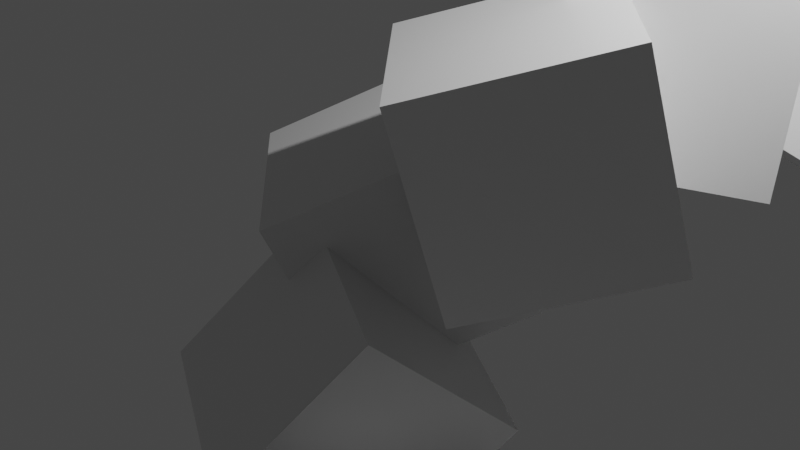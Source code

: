 # Source: beads.blend  (saved by Blender 2.80.75; exported with 4.5.12 LTS)
import bpy
from mathutils import Matrix  # noqa: F401  (used for matrix-valued properties, if any)

bpy.ops.wm.read_factory_settings(use_empty=True)
scene = bpy.context.scene
scene.name = 'Scene'

# ---- collections
col_collection = bpy.data.collections.new('Collection'); scene.collection.children.link(col_collection)

# ---- materials (node trees are filled in below, after node groups)
mat_material = bpy.data.materials.new('Material')
mat_material.alpha_threshold = 0.0
mat_material.use_transparent_shadow = False
mat_material.line_color = (0.0, 0.0, 0.0, 1.0)

# ---- material node trees
mat_material.use_nodes = True; mat_material.node_tree.nodes.clear()
_N = mat_material.node_tree.nodes; _L = mat_material.node_tree.links
n0 = _N.new('ShaderNodeOutputMaterial'); n0.name = 'Material Output'; n0.location = (300, 300)
n1 = _N.new('ShaderNodeBsdfPrincipled'); n1.name = 'Principled BSDF'; n1.location = (10, 300)
n1.distribution = 'GGX'
n1.subsurface_method = 'BURLEY'
n1.inputs[2].default_value = 0.4
n1.inputs[3].default_value = 1.45
n1.inputs[27].default_value = (0.0, 0.0, 0.0, 1.0)
n1.inputs[28].default_value = 1.0
_L.new(n1.outputs[0], n0.inputs[0])
n0.is_active_output = True

# ---- world
world_world = bpy.data.worlds.new('World'); scene.world = world_world
world_world.use_nodes = True; world_world.node_tree.nodes.clear()
_N = world_world.node_tree.nodes; _L = world_world.node_tree.links
n0 = _N.new('ShaderNodeOutputWorld'); n0.name = 'World Output'; n0.location = (300, 300)
n1 = _N.new('ShaderNodeBackground'); n1.name = 'Background'; n1.location = (10, 300)
n1.inputs[0].default_value = (0.05088, 0.05088, 0.05088, 1.0)
_L.new(n1.outputs[0], n0.inputs[0])
n0.is_active_output = True
world_world.color = (0.05088, 0.05088, 0.05088)
world_world.use_sun_shadow = False
world_world.sun_shadow_jitter_overblur = 0.0

# ---- cameras
cam_camera = bpy.data.cameras.new('Camera')
cam_camera.clip_end = 100.0
cam_camera.ortho_scale = 7.314

# ---- lights
light_light = bpy.data.lights.new('Light', 'POINT')
light_light.transmission_factor = 0.0
light_light.energy = 1000.0
light_light.shadow_soft_size = 0.1
light_light.shadow_maximum_resolution = 0.006
light_light.use_absolute_resolution = True

# ---- meshes
me_cube = bpy.data.meshes.new('Cube')
me_cube.from_pydata([(1.0, 1.0, 1.0), (1.0, 1.0, -1.0), (1.0, -1.0, 1.0), (1.0, -1.0, -1.0), (-1.0, 1.0, 1.0), (-1.0, 1.0, -1.0), (-1.0, -1.0, 1.0), (-1.0, -1.0, -1.0)], [], [(0, 4, 6, 2), (3, 2, 6, 7), (7, 6, 4, 5), (5, 1, 3, 7), (1, 0, 2, 3), (5, 4, 0, 1)])
_uv = me_cube.uv_layers.new(name='UVMap')
_uv.uv.foreach_set('vector', [0.375, 0.0, 0.625, 0.0, 0.625, 0.25, 0.375, 0.25, 0.375, 0.25, 0.625, 0.25, 0.625, 0.5, 0.375, 0.5, 0.375, 0.5, 0.625, 0.5, 0.625, 0.75, 0.375, 0.75, 0.375, 0.75, 0.625, 0.75, 0.625, 1.0, 0.375, 1.0, 0.125, 0.5, 0.375, 0.5, 0.375, 0.75, 0.125, 0.75, 0.625, 0.5, 0.875, 0.5, 0.875, 0.75, 0.625, 0.75])
me_cube.materials.append(mat_material)
me_cube.use_remesh_preserve_volume = False
me_cube.use_remesh_preserve_attributes = False
me_cube.use_mirror_vertex_groups = False
me_cube.update()

# ---- objects
ob_cube = bpy.data.objects.new('Cube', me_cube)
ob_light = bpy.data.objects.new('Light', light_light)
ob_camera = bpy.data.objects.new('Camera', cam_camera)
ob_empty = bpy.data.objects.new('Empty', None)

# ---- transforms, parenting, visibility, modifiers, constraints
ob_cube.location = (0.0, 0.0, 0.0)
ob_cube.rotation_euler = (-1.144, 0.081, -0.7061)
ob_cube.lock_rotations_4d = False
ob_cube.empty_display_type = 'ARROWS'
ob_cube.lineart.crease_threshold = 0.0
_m = ob_cube.modifiers.new('Array', 'ARRAY')
_m.count = 14
_m.constant_offset_displace = (0.01, 0.01, 0.0)
_m.relative_offset_displace = (0.0, 1.0, 1.0)
_m.use_object_offset = True
_m.offset_object = ob_empty
ob_light.location = (4.076, 1.005, 5.904)
ob_light.rotation_euler = (0.6503, 0.05522, 1.866)
ob_light.lock_rotations_4d = False
ob_light.empty_display_type = 'ARROWS'
ob_light.color = (0.0, 0.0, 0.0, 0.0)
ob_light.lineart.crease_threshold = 0.0
ob_camera.location = (7.359, -6.926, 4.958)
ob_camera.rotation_euler = (1.109, 0.0, 0.8149)
ob_camera.lock_rotations_4d = False
ob_camera.empty_display_type = 'ARROWS'
ob_camera.color = (0.0, 0.0, 0.0, 0.0)
ob_camera.display_type = 'WIRE'
ob_camera.lineart.crease_threshold = 0.0
ob_empty.location = (2.988, 2.738, -3.267)
ob_empty.rotation_euler = (1.935, -1.029, -0.08885)
ob_empty.lineart.crease_threshold = 0.0

# ---- collection membership
col_collection.objects.link(ob_cube)
col_collection.objects.link(ob_light)
col_collection.objects.link(ob_camera)
col_collection.objects.link(ob_empty)

# ---- scene / render settings (as saved in the file)
scene.camera = ob_camera
scene.frame_start = 1; scene.frame_end = 250; scene.frame_set(1)
scene.render.engine = 'BLENDER_EEVEE_NEXT'
scene.cycles.use_denoising = False
scene.cycles.samples = 128
scene.cycles.sampling_pattern = 'TABULATED_SOBOL'
scene.cycles.use_adaptive_sampling = False
scene.cycles.use_light_tree = False
scene.view_settings.view_transform = 'Filmic'
bpy.context.view_layer.update()
